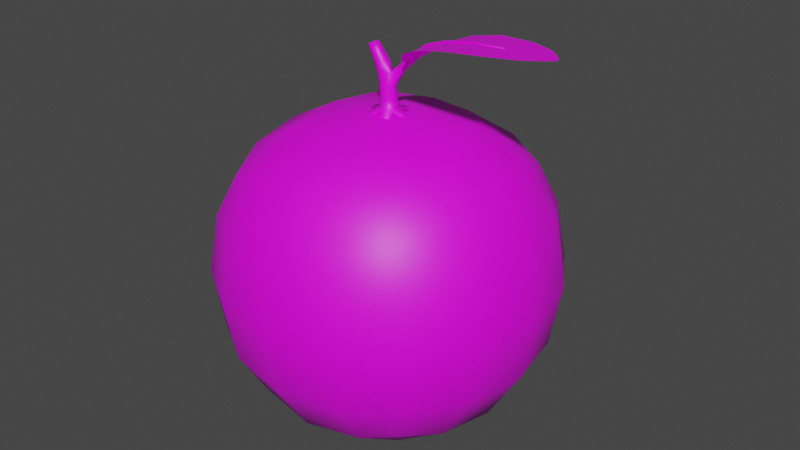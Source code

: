 # Source: orange.blend  (saved by Blender 3.2.14; exported with 4.5.12 LTS)
import bpy
from mathutils import Matrix  # noqa: F401  (used for matrix-valued properties, if any)

bpy.ops.wm.read_factory_settings(use_empty=True)
scene = bpy.context.scene
scene.name = 'Scene'

# ---- collections
col_collection = bpy.data.collections.new('Collection'); scene.collection.children.link(col_collection)

# ---- images (referenced by path relative to the original .blend; pixels are not part of the script)
import os
ASSET_DIR = os.environ.get("B2B_ASSET_DIR", "")  # directory of the original .blend (textures are referenced by path, not embedded)
HERE = os.path.dirname(os.path.abspath(__file__))  # packed textures are extracted next to this script under _unpacked/

def load_image(name, relpath, width, height, colorspace="sRGB"):
    """Load a texture the original file referenced (path relative to the .blend, or extracted next to this script)."""
    p = next((c for c in (os.path.join(HERE, relpath), os.path.join(ASSET_DIR, relpath)) if relpath and os.path.exists(c)), "")
    if p:
        img = bpy.data.images.load(p, check_existing=True)
        img.name = name
    else:  # same state as the original file: an image datablock whose file is absent (Cycles renders it pink)
        img = bpy.data.images.new(name, width, height)
        img.source = "FILE"
        img.filepath = "//" + (relpath or name)
    img.colorspace_settings.name = colorspace
    return img
img_orange = load_image('orange', 'orange.png', 1024, 1024, 'sRGB')

# ---- materials (node trees are filled in below, after node groups)
mat_material_001 = bpy.data.materials.new('Material.001')
mat_material_001.use_transparent_shadow = False

# ---- material node trees
mat_material_001.use_nodes = True; mat_material_001.node_tree.nodes.clear()
_N = mat_material_001.node_tree.nodes; _L = mat_material_001.node_tree.links
n0 = _N.new('ShaderNodeBsdfPrincipled'); n0.name = 'Principled BSDF'; n0.location = (10, 300)
n0.distribution = 'GGX'
n0.subsurface_method = 'RANDOM_WALK_SKIN'
n0.inputs[3].default_value = 1.45
n0.inputs[27].default_value = (0.0, 0.0, 0.0, 1.0)
n0.inputs[28].default_value = 1.0
n1 = _N.new('ShaderNodeOutputMaterial'); n1.name = 'Material Output'; n1.location = (300, 300)
n2 = _N.new('ShaderNodeTexImage'); n2.name = 'Image Texture'; n2.location = (-280, 280)
n2.image = img_orange
_L.new(n0.outputs[0], n1.inputs[0])
_L.new(n2.outputs[0], n0.inputs[0])
n1.is_active_output = True

# ---- world
world_world = bpy.data.worlds.new('World'); scene.world = world_world
world_world.use_nodes = True; world_world.node_tree.nodes.clear()
_N = world_world.node_tree.nodes; _L = world_world.node_tree.links
n0 = _N.new('ShaderNodeOutputWorld'); n0.name = 'World Output'; n0.location = (300, 300)
n1 = _N.new('ShaderNodeBackground'); n1.name = 'Background'; n1.location = (10, 300)
n1.inputs[0].default_value = (0.05088, 0.05088, 0.05088, 1.0)
_L.new(n1.outputs[0], n0.inputs[0])
n0.is_active_output = True
world_world.color = (0.05088, 0.05088, 0.05088)
world_world.use_sun_shadow = False
world_world.sun_shadow_jitter_overblur = 0.0

# ---- meshes
me_cube = bpy.data.meshes.new('Cube')
me_cube.from_pydata([(0.5, 0.5, 1.343), (0.5, 0.5, 0.3429), (0.5, -0.5, 1.343), (0.5, -0.5, 0.3429), (-0.5, 0.5, 1.343), (-0.5, 0.5, 0.3429), (-0.5, -0.5, 1.343), (-0.5, -0.5, 0.3429), (-0.5729, 0.2966, 0.27), (-0.6096, 1.583e-08, 0.2333), (-0.5729, -0.2966, 0.27), (0.2966, 0.5729, 0.27), (5.588e-09, 0.6096, 0.2333), (-0.2966, 0.5729, 0.27), (0.5729, 0.5729, 1.14), (0.6096, 0.6096, 0.8429), (0.5729, 0.5729, 0.5463), (-0.5729, -0.5729, 0.5463), (-0.6096, -0.6096, 0.8429), (-0.5729, -0.5729, 1.14), (0.5729, -0.5729, 1.14), (0.6096, -0.6096, 0.8429), (0.5729, -0.5729, 0.5463), (-0.5729, 0.5729, 1.14), (-0.6096, 0.6096, 0.8429), (-0.5729, 0.5729, 0.5463), (0.2966, -0.5729, 1.416), (-1.863e-09, -0.6096, 1.452), (-0.2966, -0.5729, 1.416), (0.5729, 0.2966, 1.416), (0.6096, -1.863e-09, 1.452), (0.5729, -0.2966, 1.416), (-0.2966, -0.5729, 0.27), (-9.313e-10, -0.6096, 0.2333), (0.2966, -0.5729, 0.27), (-0.5729, -0.2966, 1.416), (-0.6096, 6.519e-09, 1.452), (-0.5729, 0.2966, 1.416), (-0.2966, 0.5729, 1.416), (1.863e-09, 0.6096, 1.452), (0.2966, 0.5729, 1.416), (0.5729, -0.2966, 0.27), (0.6096, -1.863e-09, 0.2333), (0.5729, 0.2966, 0.27), (0.3162, 0.3162, 1.565), (5.588e-09, 0.3331, 1.597), (-0.3162, 0.3162, 1.565), (0.3331, -6.519e-09, 1.597), (-6.519e-09, 8.382e-09, 1.641), (-0.3331, 5.588e-09, 1.597), (0.3162, -0.3162, 1.565), (-1.118e-08, -0.3331, 1.597), (-0.3162, -0.3162, 1.565), (0.3162, -0.729, 0.5268), (0.3331, -0.7818, 0.8429), (0.3162, -0.729, 1.159), (-1.024e-08, -0.7818, 0.5098), (1.304e-08, -0.8395, 0.8429), (9.313e-09, -0.7818, 1.176), (-0.3162, -0.729, 0.5268), (-0.3331, -0.7818, 0.8429), (-0.3162, -0.729, 1.159), (-0.729, -0.3162, 0.5268), (-0.7818, -0.3331, 0.8429), (-0.729, -0.3162, 1.159), (-0.7818, 2.515e-08, 0.5098), (-0.8395, 1.024e-08, 0.8429), (-0.7818, -1.863e-09, 1.176), (-0.729, 0.3162, 0.5268), (-0.7818, 0.3331, 0.8429), (-0.729, 0.3162, 1.159), (-0.3162, 0.3162, 0.1139), (-7.451e-09, 0.3331, 0.06108), (0.3162, 0.3162, 0.1139), (-0.3331, -1.397e-08, 0.06108), (0.0, -5.588e-09, 0.01711), (0.3331, 5.588e-09, 0.06108), (-0.3162, -0.3162, 0.1139), (1.49e-08, -0.3331, 0.06108), (0.3162, -0.3162, 0.1139), (0.729, 0.3162, 0.5268), (0.7818, 0.3331, 0.8429), (0.729, 0.3162, 1.159), (0.7818, -1.397e-08, 0.5098), (0.8395, 9.313e-09, 0.8429), (0.7818, 9.313e-09, 1.176), (0.729, -0.3162, 0.5268), (0.7818, -0.3331, 0.8429), (0.729, -0.3162, 1.159), (-0.3162, 0.729, 0.5268), (-0.3331, 0.7818, 0.8429), (-0.3162, 0.729, 1.159), (2.142e-08, 0.7818, 0.5098), (1.304e-08, 0.8395, 0.8429), (-5.588e-09, 0.7818, 1.176), (0.3162, 0.729, 0.5268), (0.3331, 0.7818, 0.8429), (0.3162, 0.729, 1.159), (-0.0001715, 0.04283, 1.65), (-0.004993, 0.04044, 1.76), (0.03717, 0.02147, 1.649), (0.03142, 0.02057, 1.756), (0.03717, -0.02147, 1.649), (0.03142, -0.02057, 1.756), (-0.0001715, -0.04283, 1.65), (-0.004993, -0.04044, 1.76), (-0.03741, -0.02133, 1.651), (-0.04257, -0.01982, 1.763), (-0.03741, 0.02133, 1.651), (-0.04257, 0.01982, 1.763), (0.0, 0.07124, 1.625), (0.06169, 0.03562, 1.625), (0.06169, -0.03562, 1.625), (0.0, -0.07124, 1.625), (-0.06169, -0.03558, 1.625), (-0.06169, 0.03558, 1.625), (-0.03061, -0.0887, 1.635), (-0.06155, -0.07074, 1.635), (-0.06154, -0.07087, 1.615), (-0.0306, -0.08873, 1.615), (0.09215, 0.01786, 1.635), (0.09215, -0.01786, 1.635), (0.09215, -0.01786, 1.615), (0.09215, 0.01786, 1.615), (-0.09205, -0.0178, 1.636), (-0.09205, 0.0178, 1.636), (-0.09214, 0.01786, 1.615), (-0.09214, -0.01786, 1.615), (0.0306, 0.08873, 1.635), (0.06154, 0.07087, 1.635), (0.06154, 0.07087, 1.615), (0.0306, 0.08873, 1.615), (0.06154, -0.07087, 1.635), (0.0306, -0.08873, 1.635), (0.0306, -0.08873, 1.615), (0.06154, -0.07087, 1.615), (-0.06155, 0.07074, 1.635), (-0.03061, 0.0887, 1.635), (-0.0306, 0.08873, 1.615), (-0.06154, 0.07087, 1.615), (-0.07094, 0.01338, 1.947), (-0.09132, 0.02677, 1.936), (-0.07094, -0.01338, 1.947), (-0.09132, -0.02677, 1.936), (-0.1117, -0.01338, 1.925), (-0.1117, 0.01338, 1.925), (-0.01951, -0.0381, 1.815), (-0.04283, -0.035, 1.864), (-0.06923, -0.03121, 1.905), (-0.09413, -0.01552, 1.894), (-0.07302, -0.01725, 1.858), (-0.05435, -0.01868, 1.814), (0.01569, 0.0194, 1.816), (-0.01192, 0.01774, 1.871), (-0.04408, 0.01569, 1.915), (-0.04408, -0.01569, 1.915), (-0.01192, -0.01774, 1.871), (0.01569, -0.0194, 1.816), (-0.09413, 0.01552, 1.894), (-0.07302, 0.01725, 1.858), (-0.05435, 0.01868, 1.814), (-0.01951, 0.0381, 1.815), (-0.04283, 0.035, 1.864), (-0.06923, 0.03121, 1.905), (-0.001044, 0.04206, 1.7), (0.03603, 0.02125, 1.696), (0.03603, -0.02125, 1.696), (-0.001044, -0.04206, 1.7), (-0.03872, -0.02077, 1.704), (-0.03872, 0.02077, 1.704), (0.08997, -0.01107, 1.841), (0.08997, 0.01107, 1.841), (0.06481, -0.01044, 1.863), (0.06481, 0.01044, 1.863), (0.2435, -0.03558, 1.981), (0.2476, -0.01399, 1.981), (0.2314, -0.03262, 2.0), (0.2353, -0.01225, 2.0), (0.3538, -0.05454, 2.027), (0.3571, -0.03738, 2.027), (0.343, -0.05195, 2.041), (0.3461, -0.03576, 2.041), (0.4967, -0.07926, 2.066), (0.499, -0.0675, 2.066), (0.4908, -0.07777, 2.077), (0.4929, -0.06668, 2.077), (0.6953, -0.1151, 2.093), (0.6967, -0.108, 2.093), (0.6918, -0.1142, 2.099), (0.6931, -0.1075, 2.099), (0.2026, -0.1495, 1.98), (0.4748, -0.2395, 2.072), (0.8461, -0.2309, 2.112), (0.1112, -0.001066, 1.888), (0.9689, -0.1638, 2.12), (0.1343, -0.07582, 1.915), (0.688, -0.251, 2.099), (0.3055, -0.2064, 2.028), (0.9476, -0.1855, 2.12), (0.2521, 0.1076, 1.98), (0.5383, 0.08995, 2.072), (0.8798, -0.05598, 2.112), (0.1614, 0.0645, 1.915), (0.7405, 0.02142, 2.099), (0.3688, 0.1221, 2.028), (0.9571, -0.1358, 2.12), (0.1475, -0.005591, 1.916), (0.227, -0.02091, 1.981), (0.3369, -0.04209, 2.029), (0.5064, -0.07474, 2.072), (0.7142, -0.1148, 2.099), (0.863, -0.1434, 2.112), (0.9523, -0.1606, 2.12), (0.2026, -0.1495, 1.979), (0.4748, -0.2395, 2.071), (0.8461, -0.2309, 2.111), (0.1112, -0.001066, 1.887), (0.9689, -0.1638, 2.119), (0.1343, -0.07582, 1.914), (0.688, -0.251, 2.098), (0.3055, -0.2064, 2.027), (0.9476, -0.1855, 2.119), (0.2521, 0.1076, 1.979), (0.5383, 0.08995, 2.071), (0.8798, -0.05598, 2.111), (0.1614, 0.0645, 1.914), (0.7405, 0.02142, 2.098), (0.3688, 0.1221, 2.027), (0.9571, -0.1358, 2.119), (0.1475, -0.005591, 1.915), (0.227, -0.02091, 1.98), (0.3369, -0.04209, 2.028), (0.5064, -0.07474, 2.071), (0.7142, -0.1148, 2.098), (0.863, -0.1434, 2.111), (0.9523, -0.1606, 2.119)], [], [(44, 45, 48, 47), (45, 46, 49, 48), (47, 48, 51, 50), (48, 49, 52, 51), (0, 40, 44, 29), (40, 39, 45, 44), (39, 38, 46, 45), (38, 4, 37, 46), (46, 37, 36, 49), (49, 36, 35, 52), (52, 35, 6, 28), (51, 52, 28, 27), (50, 51, 27, 26), (31, 50, 26, 2), (30, 47, 50, 31), (29, 44, 47, 30), (53, 54, 57, 56), (54, 55, 58, 57), (56, 57, 60, 59), (57, 58, 61, 60), (3, 22, 53, 34), (22, 21, 54, 53), (21, 20, 55, 54), (20, 2, 26, 55), (55, 26, 27, 58), (58, 27, 28, 61), (61, 28, 6, 19), (60, 61, 19, 18), (59, 60, 18, 17), (32, 59, 17, 7), (33, 56, 59, 32), (34, 53, 56, 33), (62, 63, 66, 65), (63, 64, 67, 66), (65, 66, 69, 68), (66, 67, 70, 69), (7, 17, 62, 10), (17, 18, 63, 62), (18, 19, 64, 63), (19, 6, 35, 64), (64, 35, 36, 67), (67, 36, 37, 70), (70, 37, 4, 23), (69, 70, 23, 24), (68, 69, 24, 25), (8, 68, 25, 5), (9, 65, 68, 8), (10, 62, 65, 9), (71, 72, 75, 74), (72, 73, 76, 75), (74, 75, 78, 77), (75, 76, 79, 78), (5, 13, 71, 8), (13, 12, 72, 71), (12, 11, 73, 72), (11, 1, 43, 73), (73, 43, 42, 76), (76, 42, 41, 79), (79, 41, 3, 34), (78, 79, 34, 33), (77, 78, 33, 32), (10, 77, 32, 7), (9, 74, 77, 10), (8, 71, 74, 9), (80, 81, 84, 83), (81, 82, 85, 84), (83, 84, 87, 86), (84, 85, 88, 87), (1, 16, 80, 43), (16, 15, 81, 80), (15, 14, 82, 81), (14, 0, 29, 82), (82, 29, 30, 85), (85, 30, 31, 88), (88, 31, 2, 20), (87, 88, 20, 21), (86, 87, 21, 22), (41, 86, 22, 3), (42, 83, 86, 41), (43, 80, 83, 42), (89, 90, 93, 92), (90, 91, 94, 93), (92, 93, 96, 95), (93, 94, 97, 96), (5, 25, 89, 13), (25, 24, 90, 89), (24, 23, 91, 90), (23, 4, 38, 91), (91, 38, 39, 94), (94, 39, 40, 97), (97, 40, 0, 14), (96, 97, 14, 15), (95, 96, 15, 16), (11, 95, 16, 1), (12, 92, 95, 11), (13, 89, 92, 12), (164, 99, 101, 165), (165, 101, 103, 166), (166, 103, 105, 167), (167, 105, 107, 168), (149, 148, 143, 144), (168, 107, 109, 169), (169, 109, 99, 164), (110, 111, 112, 113, 114, 115), (116, 117, 118, 119), (106, 117, 116, 104), (114, 118, 117, 106), (113, 119, 118, 114), (104, 116, 119, 113), (120, 121, 122, 123), (102, 121, 120, 100), (112, 122, 121, 102), (111, 123, 122, 112), (100, 120, 123, 111), (124, 125, 126, 127), (108, 125, 124, 106), (115, 126, 125, 108), (114, 127, 126, 115), (106, 124, 127, 114), (128, 129, 130, 131), (100, 129, 128, 98), (111, 130, 129, 100), (110, 131, 130, 111), (98, 128, 131, 110), (132, 133, 134, 135), (104, 133, 132, 102), (113, 134, 133, 104), (112, 135, 134, 113), (102, 132, 135, 112), (136, 137, 138, 139), (98, 137, 136, 108), (110, 138, 137, 98), (115, 139, 138, 110), (108, 136, 139, 115), (140, 141, 145, 144, 143, 142), (155, 154, 140, 142), (158, 149, 144, 145), (154, 163, 141, 140), (148, 155, 142, 143), (163, 158, 145, 141), (99, 109, 160, 161), (161, 160, 159, 162), (162, 159, 158, 163), (105, 103, 157, 146), (146, 157, 156, 147), (147, 156, 155, 148), (101, 99, 161, 152), (152, 161, 162, 153), (153, 162, 163, 154), (109, 107, 151, 160), (160, 151, 150, 159), (159, 150, 149, 158), (103, 101, 171, 170), (157, 152, 153, 156), (156, 153, 154, 155), (107, 105, 146, 151), (151, 146, 147, 150), (150, 147, 148, 149), (108, 169, 164, 98), (106, 168, 169, 108), (104, 167, 168, 106), (102, 166, 167, 104), (100, 165, 166, 102), (98, 164, 165, 100), (170, 171, 175, 174), (157, 103, 170, 172), (152, 157, 172, 173), (101, 152, 173, 171), (177, 176, 180, 181), (173, 172, 176, 177), (172, 170, 174, 176), (171, 173, 177, 175), (179, 181, 185, 183), (176, 174, 178, 180), (175, 177, 181, 179), (174, 175, 179, 178), (183, 185, 189, 187), (178, 179, 183, 182), (181, 180, 184, 185), (180, 178, 182, 184), (186, 187, 189, 188), (182, 183, 187, 186), (185, 184, 188, 189), (184, 182, 186, 188), (198, 194, 212), (202, 193, 206), (199, 202, 206, 207), (193, 195, 206), (204, 199, 207, 208), (195, 190, 207, 206), (200, 204, 208, 209), (190, 197, 208, 207), (203, 200, 209, 210), (197, 191, 209, 208), (201, 203, 210, 211), (191, 196, 210, 209), (205, 201, 211, 212), (196, 192, 211, 210), (194, 205, 212), (192, 198, 212, 211), (221, 235, 217), (225, 229, 216), (222, 230, 229, 225), (216, 229, 218), (227, 231, 230, 222), (218, 229, 230, 213), (223, 232, 231, 227), (213, 230, 231, 220), (226, 233, 232, 223), (220, 231, 232, 214), (224, 234, 233, 226), (214, 232, 233, 219), (228, 235, 234, 224), (219, 233, 234, 215), (217, 235, 228), (215, 234, 235, 221)])
me_cube.polygons.foreach_set('use_smooth', [True] * 216)
_uv = me_cube.uv_layers.new(name='UVMap')
_uv.uv.foreach_set('vector', [0.221, 0.5816, 0.2052, 0.5, 0.3095, 0.5, 0.2887, 0.5897, 0.2052, 0.5, 0.221, 0.4184, 0.2887, 0.4103, 0.3095, 0.5, 0.2887, 0.5897, 0.3095, 0.5, 0.4031, 0.5459, 0.353, 0.6122, 0.3095, 0.5, 0.2887, 0.4103, 0.353, 0.3878, 0.4031, 0.4541, 0.1829, 0.6378, 0.1587, 0.5983, 0.221, 0.5816, 0.2243, 0.6394, 0.1587, 0.5983, 0.1192, 0.5335, 0.2052, 0.5, 0.221, 0.5816, 0.1192, 0.4665, 0.1587, 0.4017, 0.221, 0.4184, 0.2052, 0.5, 0.1587, 0.4017, 0.1829, 0.3622, 0.2243, 0.3606, 0.221, 0.4184, 0.221, 0.4184, 0.2243, 0.3606, 0.2751, 0.3516, 0.2887, 0.4103, 0.2887, 0.4103, 0.2751, 0.3516, 0.3246, 0.3374, 0.353, 0.3878, 0.353, 0.3878, 0.3246, 0.3374, 0.3625, 0.3206, 0.4017, 0.3454, 0.4031, 0.4541, 0.353, 0.3878, 0.4017, 0.3454, 0.4656, 0.3862, 0.353, 0.6122, 0.4031, 0.5459, 0.4656, 0.6138, 0.4017, 0.6546, 0.3246, 0.6626, 0.353, 0.6122, 0.4017, 0.6546, 0.3625, 0.6794, 0.2751, 0.6484, 0.2887, 0.5897, 0.353, 0.6122, 0.3246, 0.6626, 0.2243, 0.6394, 0.221, 0.5816, 0.2887, 0.5897, 0.2751, 0.6484, 0.3897, 0.8505, 0.4138, 0.7861, 0.5037, 0.8066, 0.4574, 0.8999, 0.4138, 0.7861, 0.4201, 0.7176, 0.5027, 0.7024, 0.5037, 0.8066, 0.4574, 0.1001, 0.5037, 0.1934, 0.4138, 0.2139, 0.3897, 0.1495, 0.5037, 0.1934, 0.5027, 0.2976, 0.4201, 0.2824, 0.4138, 0.2139, 0.3211, 0.8599, 0.3381, 0.8219, 0.3897, 0.8505, 0.3457, 0.8993, 0.3381, 0.8219, 0.3525, 0.772, 0.4138, 0.7861, 0.3897, 0.8505, 0.3525, 0.772, 0.3613, 0.7209, 0.4201, 0.7176, 0.4138, 0.7861, 0.3613, 0.7209, 0.3625, 0.6794, 0.4017, 0.6546, 0.4201, 0.7176, 0.4201, 0.7176, 0.4017, 0.6546, 0.4656, 0.6138, 0.5027, 0.7024, 0.5027, 0.2976, 0.4656, 0.3862, 0.4017, 0.3454, 0.4201, 0.2824, 0.4201, 0.2824, 0.4017, 0.3454, 0.3625, 0.3206, 0.3613, 0.2791, 0.4138, 0.2139, 0.4201, 0.2824, 0.3613, 0.2791, 0.3525, 0.228, 0.3897, 0.1495, 0.4138, 0.2139, 0.3525, 0.228, 0.3381, 0.1781, 0.3457, 0.1007, 0.3897, 0.1495, 0.3381, 0.1781, 0.3211, 0.1401, 0.3858, 0.03641, 0.4574, 0.1001, 0.3897, 0.1495, 0.3457, 0.1007, 0.3457, 0.8993, 0.3897, 0.8505, 0.4574, 0.8999, 0.3858, 0.9636, 0.2894, 0.191, 0.3021, 0.2396, 0.2518, 0.2512, 0.2401, 0.2009, 0.3021, 0.2396, 0.3119, 0.2888, 0.2634, 0.3014, 0.2518, 0.2512, 0.2401, 0.2009, 0.2518, 0.2512, 0.2015, 0.2629, 0.1915, 0.2136, 0.2518, 0.2512, 0.2634, 0.3014, 0.2144, 0.3114, 0.2015, 0.2629, 0.3211, 0.1401, 0.3381, 0.1781, 0.2894, 0.191, 0.2796, 0.1415, 0.3381, 0.1781, 0.3525, 0.228, 0.3021, 0.2396, 0.2894, 0.191, 0.3525, 0.228, 0.3613, 0.2791, 0.3119, 0.2888, 0.3021, 0.2396, 0.3613, 0.2791, 0.3625, 0.3206, 0.3246, 0.3374, 0.3119, 0.2888, 0.3119, 0.2888, 0.3246, 0.3374, 0.2751, 0.3516, 0.2634, 0.3014, 0.2634, 0.3014, 0.2751, 0.3516, 0.2243, 0.3606, 0.2144, 0.3114, 0.2144, 0.3114, 0.2243, 0.3606, 0.1829, 0.3622, 0.1657, 0.3245, 0.2015, 0.2629, 0.2144, 0.3114, 0.1657, 0.3245, 0.1511, 0.2747, 0.1915, 0.2136, 0.2015, 0.2629, 0.1511, 0.2747, 0.1421, 0.2235, 0.1786, 0.1649, 0.1915, 0.2136, 0.1421, 0.2235, 0.1406, 0.1819, 0.2284, 0.1504, 0.2401, 0.2009, 0.1915, 0.2136, 0.1786, 0.1649, 0.2796, 0.1415, 0.2894, 0.191, 0.2401, 0.2009, 0.2284, 0.1504, 0.15, 0.1134, 0.1006, 0.04565, 0.1936, 0.0002737, 0.2143, 0.08938, 0.1006, 0.9543, 0.15, 0.8866, 0.2143, 0.9106, 0.1936, 0.9997, 0.2143, 0.08938, 0.1936, 0.0002737, 0.2971, 9.455e-05, 0.2825, 0.08263, 0.1936, 0.9997, 0.2143, 0.9106, 0.2825, 0.9174, 0.2971, 0.9999, 0.1406, 0.1819, 0.1012, 0.1574, 0.15, 0.1134, 0.1786, 0.1649, 0.1012, 0.1574, 0.03695, 0.1173, 0.1006, 0.04565, 0.15, 0.1134, 0.03695, 0.8827, 0.1012, 0.8426, 0.15, 0.8866, 0.1006, 0.9543, 0.1012, 0.8426, 0.1406, 0.8181, 0.1786, 0.8351, 0.15, 0.8866, 0.15, 0.8866, 0.1786, 0.8351, 0.2284, 0.8496, 0.2143, 0.9106, 0.2143, 0.9106, 0.2284, 0.8496, 0.2796, 0.8585, 0.2825, 0.9174, 0.2825, 0.9174, 0.2796, 0.8585, 0.3211, 0.8599, 0.3457, 0.8993, 0.2971, 0.9999, 0.2825, 0.9174, 0.3457, 0.8993, 0.3858, 0.9636, 0.2825, 0.08263, 0.2971, 9.455e-05, 0.3858, 0.03641, 0.3457, 0.1007, 0.2796, 0.1415, 0.2825, 0.08263, 0.3457, 0.1007, 0.3211, 0.1401, 0.2284, 0.1504, 0.2143, 0.08938, 0.2825, 0.08263, 0.2796, 0.1415, 0.1786, 0.1649, 0.15, 0.1134, 0.2143, 0.08938, 0.2284, 0.1504, 0.1915, 0.7864, 0.2015, 0.7371, 0.2518, 0.7488, 0.2401, 0.7991, 0.2015, 0.7371, 0.2144, 0.6886, 0.2634, 0.6986, 0.2518, 0.7488, 0.2401, 0.7991, 0.2518, 0.7488, 0.3021, 0.7604, 0.2894, 0.809, 0.2518, 0.7488, 0.2634, 0.6986, 0.3119, 0.7112, 0.3021, 0.7604, 0.1406, 0.8181, 0.1421, 0.7765, 0.1915, 0.7864, 0.1786, 0.8351, 0.1421, 0.7765, 0.1511, 0.7253, 0.2015, 0.7371, 0.1915, 0.7864, 0.1511, 0.7253, 0.1657, 0.6755, 0.2144, 0.6886, 0.2015, 0.7371, 0.1657, 0.6755, 0.1829, 0.6378, 0.2243, 0.6394, 0.2144, 0.6886, 0.2144, 0.6886, 0.2243, 0.6394, 0.2751, 0.6484, 0.2634, 0.6986, 0.2634, 0.6986, 0.2751, 0.6484, 0.3246, 0.6626, 0.3119, 0.7112, 0.3119, 0.7112, 0.3246, 0.6626, 0.3625, 0.6794, 0.3613, 0.7209, 0.3021, 0.7604, 0.3119, 0.7112, 0.3613, 0.7209, 0.3525, 0.772, 0.2894, 0.809, 0.3021, 0.7604, 0.3525, 0.772, 0.3381, 0.8219, 0.2796, 0.8585, 0.2894, 0.809, 0.3381, 0.8219, 0.3211, 0.8599, 0.2284, 0.8496, 0.2401, 0.7991, 0.2894, 0.809, 0.2796, 0.8585, 0.1786, 0.8351, 0.1915, 0.7864, 0.2401, 0.7991, 0.2284, 0.8496, 0.08316, 0.2206, 0.08989, 0.289, 9.471e-05, 0.3101, 0.0006008, 0.206, 0.08989, 0.289, 0.1144, 0.3533, 0.04691, 0.4032, 9.471e-05, 0.3101, 0.0006006, 0.794, 9.455e-05, 0.6899, 0.08989, 0.711, 0.08316, 0.7794, 9.455e-05, 0.6899, 0.04691, 0.5968, 0.1144, 0.6467, 0.08989, 0.711, 0.1406, 0.1819, 0.1421, 0.2235, 0.08316, 0.2206, 0.1012, 0.1574, 0.1421, 0.2235, 0.1511, 0.2747, 0.08989, 0.289, 0.08316, 0.2206, 0.1511, 0.2747, 0.1657, 0.3245, 0.1144, 0.3533, 0.08989, 0.289, 0.1657, 0.3245, 0.1829, 0.3622, 0.1587, 0.4017, 0.1144, 0.3533, 0.1144, 0.3533, 0.1587, 0.4017, 0.1192, 0.4665, 0.04691, 0.4032, 0.04691, 0.5968, 0.1192, 0.5335, 0.1587, 0.5983, 0.1144, 0.6467, 0.1144, 0.6467, 0.1587, 0.5983, 0.1829, 0.6378, 0.1657, 0.6755, 0.08989, 0.711, 0.1144, 0.6467, 0.1657, 0.6755, 0.1511, 0.7253, 0.08316, 0.7794, 0.08989, 0.711, 0.1511, 0.7253, 0.1421, 0.7765, 0.1012, 0.8426, 0.08316, 0.7794, 0.1421, 0.7765, 0.1406, 0.8181, 0.03695, 0.8827, 0.0006006, 0.794, 0.08316, 0.7794, 0.1012, 0.8426, 0.1012, 0.1574, 0.08316, 0.2206, 0.0006008, 0.206, 0.03695, 0.1173, 0.6083, 0.6525, 0.6083, 0.5757, 0.6594, 0.5757, 0.6594, 0.6525, 0.6594, 0.6525, 0.6594, 0.5757, 0.7106, 0.5757, 0.7106, 0.6525, 0.7106, 0.6525, 0.7106, 0.5757, 0.7617, 0.5757, 0.7617, 0.6525, 0.7617, 0.6525, 0.7617, 0.5757, 0.8129, 0.5757, 0.8129, 0.6525, 0.8129, 0.5757, 0.7617, 0.5757, 0.7617, 0.5757, 0.8129, 0.5757, 0.8129, 0.6525, 0.8129, 0.5757, 0.864, 0.5757, 0.864, 0.6525, 0.864, 0.6525, 0.864, 0.5757, 0.9152, 0.5757, 0.9152, 0.6525, 0.685, 0.7323, 0.6212, 0.7691, 0.6212, 0.8427, 0.685, 0.8796, 0.7488, 0.8427, 0.7488, 0.7691, 0.7617, 0.7292, 0.8129, 0.7292, 0.8129, 0.7292, 0.7617, 0.7292, 0.8129, 0.7292, 0.8129, 0.7292, 0.7617, 0.7292, 0.7617, 0.7292, 0.8129, 0.7292, 0.8129, 0.7292, 0.8129, 0.7292, 0.8129, 0.7292, 0.7617, 0.7292, 0.7617, 0.7292, 0.8129, 0.7292, 0.8129, 0.7292, 0.7617, 0.7292, 0.7617, 0.7292, 0.7617, 0.7292, 0.7617, 0.7292, 0.6594, 0.7292, 0.7106, 0.7292, 0.7106, 0.7292, 0.6594, 0.7292, 0.7106, 0.7292, 0.7106, 0.7292, 0.6594, 0.7292, 0.6594, 0.7292, 0.7106, 0.7292, 0.7106, 0.7292, 0.7106, 0.7292, 0.7106, 0.7292, 0.6594, 0.7292, 0.6594, 0.7292, 0.7106, 0.7292, 0.7106, 0.7292, 0.6594, 0.7292, 0.6594, 0.7292, 0.6594, 0.7292, 0.6594, 0.7292, 0.8129, 0.7292, 0.864, 0.7292, 0.864, 0.7292, 0.8129, 0.7292, 0.864, 0.7292, 0.864, 0.7292, 0.8129, 0.7292, 0.8129, 0.7292, 0.864, 0.7292, 0.864, 0.7292, 0.864, 0.7292, 0.864, 0.7292, 0.8129, 0.7292, 0.8129, 0.7292, 0.864, 0.7292, 0.864, 0.7292, 0.8129, 0.7292, 0.8129, 0.7292, 0.8129, 0.7292, 0.8129, 0.7292, 0.6083, 0.7292, 0.6594, 0.7292, 0.6594, 0.7292, 0.6083, 0.7292, 0.6594, 0.7292, 0.6594, 0.7292, 0.6083, 0.7292, 0.6083, 0.7292, 0.6594, 0.7292, 0.6594, 0.7292, 0.6594, 0.7292, 0.6594, 0.7292, 0.6083, 0.7292, 0.6083, 0.7292, 0.6594, 0.7292, 0.6594, 0.7292, 0.6083, 0.7292, 0.6083, 0.7292, 0.6083, 0.7292, 0.6083, 0.7292, 0.7106, 0.7292, 0.7617, 0.7292, 0.7617, 0.7292, 0.7106, 0.7292, 0.7617, 0.7292, 0.7617, 0.7292, 0.7106, 0.7292, 0.7106, 0.7292, 0.7617, 0.7292, 0.7617, 0.7292, 0.7617, 0.7292, 0.7617, 0.7292, 0.7106, 0.7292, 0.7106, 0.7292, 0.7617, 0.7292, 0.7617, 0.7292, 0.7106, 0.7292, 0.7106, 0.7292, 0.7106, 0.7292, 0.7106, 0.7292, 0.864, 0.7292, 0.9152, 0.7292, 0.9152, 0.7292, 0.864, 0.7292, 0.9152, 0.7292, 0.9152, 0.7292, 0.864, 0.7292, 0.864, 0.7292, 0.9152, 0.7292, 0.9152, 0.7292, 0.9152, 0.7292, 0.9152, 0.7292, 0.864, 0.7292, 0.864, 0.7292, 0.9152, 0.7292, 0.9152, 0.7292, 0.864, 0.7292, 0.864, 0.7292, 0.864, 0.7292, 0.864, 0.7292, 0.7747, 0.7691, 0.8384, 0.7323, 0.9022, 0.7691, 0.9022, 0.8427, 0.8384, 0.8796, 0.7747, 0.8427, 0.7106, 0.5757, 0.6594, 0.5757, 0.6594, 0.5757, 0.7106, 0.5757, 0.864, 0.5757, 0.8129, 0.5757, 0.8129, 0.5757, 0.864, 0.5757, 0.6594, 0.5757, 0.6083, 0.5757, 0.6083, 0.5757, 0.6594, 0.5757, 0.7617, 0.5757, 0.7106, 0.5757, 0.7106, 0.5757, 0.7617, 0.5757, 0.9152, 0.5757, 0.864, 0.5757, 0.864, 0.5757, 0.9152, 0.5757, 0.9152, 0.5757, 0.864, 0.5757, 0.864, 0.5757, 0.9152, 0.5757, 0.9152, 0.5757, 0.864, 0.5757, 0.864, 0.5757, 0.9152, 0.5757, 0.9152, 0.5757, 0.864, 0.5757, 0.864, 0.5757, 0.9152, 0.5757, 0.7617, 0.5757, 0.7106, 0.5757, 0.7106, 0.5757, 0.7617, 0.5757, 0.7617, 0.5757, 0.7106, 0.5757, 0.7106, 0.5757, 0.7617, 0.5757, 0.7617, 0.5757, 0.7106, 0.5757, 0.7106, 0.5757, 0.7617, 0.5757, 0.6594, 0.5757, 0.6083, 0.5757, 0.6083, 0.5757, 0.6594, 0.5757, 0.6594, 0.5757, 0.6083, 0.5757, 0.6083, 0.5757, 0.6594, 0.5757, 0.6594, 0.5757, 0.6083, 0.5757, 0.6083, 0.5757, 0.6594, 0.5757, 0.864, 0.5757, 0.8129, 0.5757, 0.8129, 0.5757, 0.864, 0.5757, 0.864, 0.5757, 0.8129, 0.5757, 0.8129, 0.5757, 0.864, 0.5757, 0.864, 0.5757, 0.8129, 0.5757, 0.8129, 0.5757, 0.864, 0.5757, 0.7106, 0.5757, 0.6594, 0.5757, 0.6594, 0.5757, 0.7106, 0.5757, 0.7106, 0.5757, 0.6594, 0.5757, 0.6594, 0.5757, 0.7106, 0.5757, 0.7106, 0.5757, 0.6594, 0.5757, 0.6594, 0.5757, 0.7106, 0.5757, 0.8129, 0.5757, 0.7617, 0.5757, 0.7617, 0.5757, 0.8129, 0.5757, 0.8129, 0.5757, 0.7617, 0.5757, 0.7617, 0.5757, 0.8129, 0.5757, 0.8129, 0.5757, 0.7617, 0.5757, 0.7617, 0.5757, 0.8129, 0.5757, 0.864, 0.7292, 0.864, 0.6525, 0.9152, 0.6525, 0.9152, 0.7292, 0.8129, 0.7292, 0.8129, 0.6525, 0.864, 0.6525, 0.864, 0.7292, 0.7617, 0.7292, 0.7617, 0.6525, 0.8129, 0.6525, 0.8129, 0.7292, 0.7106, 0.7292, 0.7106, 0.6525, 0.7617, 0.6525, 0.7617, 0.7292, 0.6594, 0.7292, 0.6594, 0.6525, 0.7106, 0.6525, 0.7106, 0.7292, 0.6083, 0.7292, 0.6083, 0.6525, 0.6594, 0.6525, 0.6594, 0.7292, 0.7106, 0.5757, 0.6594, 0.5757, 0.6594, 0.5757, 0.7106, 0.5757, 0.7106, 0.5757, 0.7106, 0.5757, 0.7106, 0.5757, 0.7106, 0.5757, 0.6594, 0.5757, 0.7106, 0.5757, 0.7106, 0.5757, 0.6594, 0.5757, 0.6594, 0.5757, 0.6594, 0.5757, 0.6594, 0.5757, 0.6594, 0.5757, 0.6594, 0.5757, 0.7106, 0.5757, 0.7106, 0.5757, 0.6594, 0.5757, 0.6594, 0.5757, 0.7106, 0.5757, 0.7106, 0.5757, 0.6594, 0.5757, 0.7106, 0.5757, 0.7106, 0.5757, 0.7106, 0.5757, 0.7106, 0.5757, 0.6594, 0.5757, 0.6594, 0.5757, 0.6594, 0.5757, 0.6594, 0.5757, 0.6594, 0.5757, 0.6594, 0.5757, 0.6594, 0.5757, 0.6594, 0.5757, 0.7106, 0.5757, 0.7106, 0.5757, 0.7106, 0.5757, 0.7106, 0.5757, 0.6594, 0.5757, 0.6594, 0.5757, 0.6594, 0.5757, 0.6594, 0.5757, 0.7106, 0.5757, 0.6594, 0.5757, 0.6594, 0.5757, 0.7106, 0.5757, 0.6594, 0.5757, 0.6594, 0.5757, 0.6594, 0.5757, 0.6594, 0.5757, 0.7106, 0.5757, 0.6594, 0.5757, 0.6594, 0.5757, 0.7106, 0.5757, 0.6594, 0.5757, 0.7106, 0.5757, 0.7106, 0.5757, 0.6594, 0.5757, 0.7106, 0.5757, 0.7106, 0.5757, 0.7106, 0.5757, 0.7106, 0.5757, 0.7106, 0.5757, 0.6594, 0.5757, 0.6594, 0.5757, 0.7106, 0.5757, 0.7106, 0.5757, 0.6594, 0.5757, 0.6594, 0.5757, 0.7106, 0.5757, 0.6594, 0.5757, 0.7106, 0.5757, 0.7106, 0.5757, 0.6594, 0.5757, 0.7106, 0.5757, 0.7106, 0.5757, 0.7106, 0.5757, 0.7106, 0.5757, 0.7698, 0.3587, 0.762, 0.3638, 0.762, 0.3586, 0.7408, 0.09397, 0.7636, 0.07985, 0.7628, 0.09403, 0.7224, 0.1258, 0.7408, 0.09397, 0.7628, 0.09403, 0.7627, 0.1259, 0.7636, 0.07985, 0.7848, 0.09409, 0.7628, 0.09403, 0.7111, 0.1632, 0.7224, 0.1258, 0.7627, 0.1259, 0.7626, 0.1634, 0.7848, 0.09409, 0.803, 0.1261, 0.7627, 0.1259, 0.7628, 0.09403, 0.7108, 0.218, 0.7111, 0.1632, 0.7626, 0.1634, 0.7624, 0.2181, 0.803, 0.1261, 0.814, 0.1635, 0.7626, 0.1634, 0.7627, 0.1259, 0.7195, 0.2836, 0.7108, 0.218, 0.7624, 0.2181, 0.7622, 0.2838, 0.814, 0.1635, 0.814, 0.2183, 0.7624, 0.2181, 0.7626, 0.1634, 0.7347, 0.3305, 0.7195, 0.2836, 0.7622, 0.2838, 0.7621, 0.3305, 0.814, 0.2183, 0.8049, 0.2839, 0.7622, 0.2838, 0.7624, 0.2181, 0.7542, 0.3586, 0.7347, 0.3305, 0.7621, 0.3305, 0.762, 0.3586, 0.8049, 0.2839, 0.7895, 0.3306, 0.7621, 0.3305, 0.7622, 0.2838, 0.762, 0.3638, 0.7542, 0.3586, 0.762, 0.3586, 0.7895, 0.3306, 0.7698, 0.3587, 0.762, 0.3586, 0.7621, 0.3305, 0.7537, 0.3595, 0.7615, 0.3596, 0.7614, 0.3648, 0.7855, 0.09512, 0.7635, 0.09496, 0.7636, 0.07958, 0.8035, 0.1272, 0.7632, 0.1268, 0.7635, 0.09496, 0.7855, 0.09512, 0.7636, 0.07958, 0.7635, 0.09496, 0.7415, 0.09479, 0.8144, 0.1647, 0.7629, 0.1643, 0.7632, 0.1268, 0.8035, 0.1272, 0.7415, 0.09479, 0.7635, 0.09496, 0.7632, 0.1268, 0.7229, 0.1266, 0.8141, 0.2195, 0.7625, 0.2191, 0.7629, 0.1643, 0.8144, 0.1647, 0.7229, 0.1266, 0.7632, 0.1268, 0.7629, 0.1643, 0.7115, 0.1639, 0.8047, 0.285, 0.762, 0.2847, 0.7625, 0.2191, 0.8141, 0.2195, 0.7115, 0.1639, 0.7629, 0.1643, 0.7625, 0.2191, 0.7109, 0.2187, 0.7891, 0.3317, 0.7617, 0.3315, 0.762, 0.2847, 0.8047, 0.285, 0.7109, 0.2187, 0.7625, 0.2191, 0.762, 0.2847, 0.7194, 0.2844, 0.7692, 0.3596, 0.7615, 0.3596, 0.7617, 0.3315, 0.7891, 0.3317, 0.7194, 0.2844, 0.762, 0.2847, 0.7617, 0.3315, 0.7343, 0.3313, 0.7614, 0.3648, 0.7615, 0.3596, 0.7692, 0.3596, 0.7343, 0.3313, 0.7617, 0.3315, 0.7615, 0.3596, 0.7537, 0.3595])
me_cube.materials.append(mat_material_001)
me_cube.use_mirror_vertex_groups = False
me_cube.update()

# ---- objects
ob_orange = bpy.data.objects.new('Orange', me_cube)

# ---- transforms, parenting, visibility, modifiers, constraints
ob_orange.location = (0.0, 0.0, 0.0)
ob_orange.lock_rotations_4d = False
ob_orange.empty_display_type = 'ARROWS'
ob_orange.lineart.crease_threshold = 0.0

# ---- collection membership
col_collection.objects.link(ob_orange)

# ---- scene / render settings (as saved in the file)
scene.frame_start = 1; scene.frame_end = 250; scene.frame_set(1)
scene.render.engine = 'BLENDER_EEVEE_NEXT'
scene.cycles.sampling_pattern = 'TABULATED_SOBOL'
scene.cycles.use_light_tree = False
scene.view_settings.view_transform = 'Filmic'
bpy.context.view_layer.update()

# ---- added for rendering (the .blend has no active camera and no usable light): camera, sun
cam_auto = bpy.data.cameras.new('AutoCamera')
cam_auto.lens = 50.0
cam_auto.sensor_width = 36.0
cam_auto.clip_end = 1000.0
ob_auto_camera = bpy.data.objects.new('AutoCamera', cam_auto)
scene.collection.objects.link(ob_auto_camera)
ob_auto_camera.location = (3.06453, -3.59979, 3.46849)
ob_auto_camera.rotation_euler = (1.09748, -7.21219e-08, 0.694738)
scene.camera = ob_auto_camera
light_auto_sun = bpy.data.lights.new('AutoSun', 'SUN')
light_auto_sun.energy = 3.0
light_auto_sun.angle = 0.0523599
ob_auto_sun = bpy.data.objects.new('AutoSun', light_auto_sun)
scene.collection.objects.link(ob_auto_sun)
ob_auto_sun.rotation_euler = (0.872665, 0.174533, 0.523599)
bpy.context.view_layer.update()
